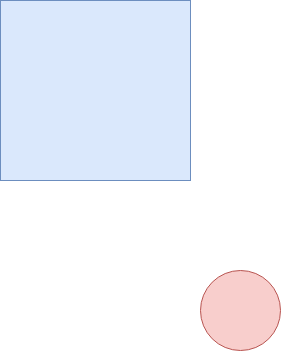

The diagram above was exported from draw.io. Its source (the exported page's mxGraphModel, read from the mxfile embedded in the PNG):
<mxGraphModel dx="1021" dy="580" grid="1" gridSize="10" guides="1" tooltips="1" connect="1" arrows="1" fold="1" page="1" pageScale="1" pageWidth="827" pageHeight="1169" math="0" shadow="0">
  <root>
    <mxCell id="0" />
    <mxCell id="1" parent="0" />
    <mxCell id="fREchH7bD-AQlMbmHAm7-1" value="" style="rounded=0;whiteSpace=wrap;html=1;fillColor=#dae8fc;strokeColor=#6c8ebf;" vertex="1" parent="1">
      <mxGeometry x="230" y="130" width="190" height="180" as="geometry" />
    </mxCell>
    <mxCell id="fREchH7bD-AQlMbmHAm7-2" value="" style="ellipse;whiteSpace=wrap;html=1;aspect=fixed;fillColor=#f8cecc;strokeColor=#b85450;" vertex="1" parent="1">
      <mxGeometry x="430" y="400" width="80" height="80" as="geometry" />
    </mxCell>
  </root>
</mxGraphModel>